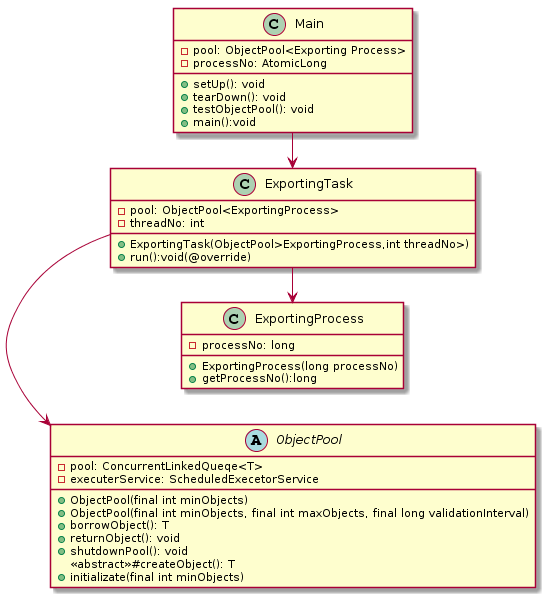

The diagram above was rendered by PlantUML. Its source (embedded in the PNG):
@startuml
left to right direction

abstract class ObjectPool{
-pool: ConcurrentLinkedQueqe<T>
-executerService: ScheduledExecetorService
+ObjectPool(final int minObjects)
+ObjectPool(final int minObjects, final int maxObjects, final long validationInterval)
+borrowObject(): T
+returnObject(): void
+shutdownPool(): void
<<abstract>>#createObject(): T
+initializate(final int minObjects)
}

class ExportingTask{
-pool: ObjectPool<ExportingProcess>
-threadNo: int
+ExportingTask(ObjectPool>ExportingProcess,int threadNo>)
+run():void(@override)
}

class ExportingProcess{
-processNo: long
+ExportingProcess(long processNo)
+getProcessNo():long
}

class Main{
-pool: ObjectPool<Exporting Process>
-processNo: AtomicLong
+setUp(): void
+tearDown(): void
+testObjectPool(): void
+main():void
}

ExportingTask -> ObjectPool
ExportingTask -> ExportingProcess
Main -> ExportingTask
@enduml